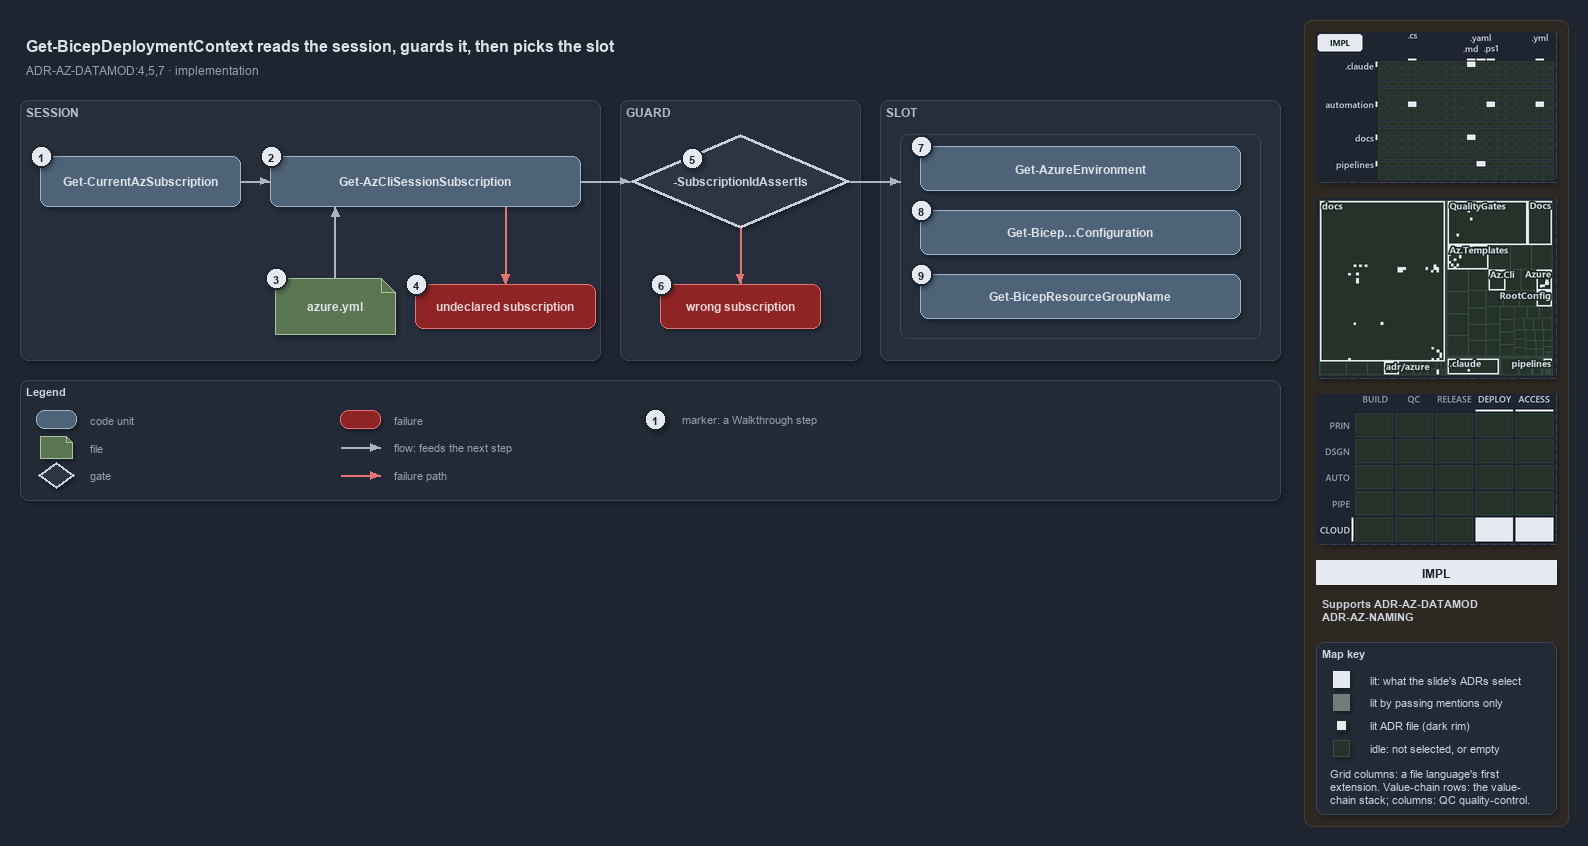

The diagram above was exported from draw.io. Its source (the exported page's mxGraphModel, read from the mxfile embedded in the PNG):
<mxGraphModel dx="1024" dy="768" grid="0" gridSize="10" guides="1" tooltips="1" connect="1" arrows="1" fold="1" page="1" pageScale="1" pageWidth="1572" pageHeight="640" background="#1E2430" math="0" shadow="1">
  <root>
    <mxCell id="0" />
    <mxCell id="1" parent="0" />
    <mxCell id="sidebar-bg" value="" style="rounded=1;arcSize=2;html=1;fillColor=#2E2823;strokeColor=#453C33;shadow=0;" vertex="1" parent="1">
      <mxGeometry x="1304" y="4" width="264" height="806" as="geometry" />
    </mxCell>
    <mxCell id="title" value="Get-BicepDeploymentContext reads the session, guards it, then picks the slot" style="text;html=1;align=left;verticalAlign=middle;fontSize=16;fontStyle=1;fontColor=#DDE2E9;" vertex="1" parent="1">
      <mxGeometry x="20" y="14" width="1260" height="30" as="geometry" />
    </mxCell>
    <mxCell id="subtitle" value="ADR-AZ-DATAMOD:4,5,7 &amp;#183; implementation" style="text;html=1;align=left;verticalAlign=middle;fontSize=12;fontColor=#949FAE;" vertex="1" parent="1">
      <mxGeometry x="20" y="44" width="1240" height="20" as="geometry" />
    </mxCell>
    <mxCell id="band-session" value="SESSION" style="rounded=1;html=1;arcSize=3;fillColor=#262E3B;strokeColor=#3A4555;verticalAlign=top;align=left;spacingLeft=8;fontStyle=1;fontSize=12;fontColor=#B0BAC7;" vertex="1" parent="1">
      <mxGeometry x="20" y="84" width="580" height="260" as="geometry" />
    </mxCell>
    <mxCell id="band-guard" value="GUARD" style="rounded=1;html=1;arcSize=3;fillColor=#262E3B;strokeColor=#3A4555;verticalAlign=top;align=left;spacingLeft=8;fontStyle=1;fontSize=12;fontColor=#B0BAC7;" vertex="1" parent="1">
      <mxGeometry x="620" y="84" width="240" height="260" as="geometry" />
    </mxCell>
    <mxCell id="band-slot" value="SLOT" style="rounded=1;html=1;arcSize=3;fillColor=#262E3B;strokeColor=#3A4555;verticalAlign=top;align=left;spacingLeft=8;fontStyle=1;fontSize=12;fontColor=#B0BAC7;" vertex="1" parent="1">
      <mxGeometry x="880" y="84" width="400" height="260" as="geometry" />
    </mxCell>
    <mxCell id="g-current" value="&lt;b&gt;Get-CurrentAzSubscription&lt;/b&gt;" style="rounded=1;whiteSpace=wrap;html=1;arcSize=20;fillColor=#4E6378;strokeColor=#9FB3C8;fontColor=#DDE2E9;fontSize=12;" vertex="1" parent="1">
      <mxGeometry x="40" y="140" width="200" height="50" as="geometry" />
    </mxCell>
    <mxCell id="g-session" value="&lt;b&gt;Get-AzCliSessionSubscription&lt;/b&gt;" style="rounded=1;whiteSpace=wrap;html=1;arcSize=20;fillColor=#4E6378;strokeColor=#9FB3C8;fontColor=#DDE2E9;fontSize=12;" vertex="1" parent="1">
      <mxGeometry x="270" y="140" width="310" height="50" as="geometry" />
    </mxCell>
    <mxCell id="g-yml" value="&lt;b&gt;azure.yml&lt;/b&gt;" style="shape=note;size=14;whiteSpace=wrap;html=1;fillColor=#5B7653;strokeColor=#A9C29F;fontColor=#DDE2E9;fontSize=12;" vertex="1" parent="1">
      <mxGeometry x="275" y="262" width="120" height="56" as="geometry" />
    </mxCell>
    <mxCell id="g-undeclared" value="&lt;b&gt;undeclared subscription&lt;/b&gt;" style="rounded=1;whiteSpace=wrap;html=1;arcSize=20;fillColor=#8E2424;strokeColor=#E57373;fontColor=#EFD4D4;fontSize=12;" vertex="1" parent="1">
      <mxGeometry x="415" y="268" width="180" height="44" as="geometry" />
    </mxCell>
    <mxCell id="g-assert" value="&lt;b&gt;-SubscriptionIdAssertIs&lt;/b&gt;" style="rhombus;whiteSpace=wrap;html=1;fillColor=#2C3542;strokeColor=#C7D0DB;strokeWidth=3;fontColor=#CDD3DC;fontSize=12;" vertex="1" parent="1">
      <mxGeometry x="630" y="118" width="220" height="94" as="geometry" />
    </mxCell>
    <mxCell id="g-wrong" value="&lt;b&gt;wrong subscription&lt;/b&gt;" style="rounded=1;whiteSpace=wrap;html=1;arcSize=20;fillColor=#8E2424;strokeColor=#E57373;fontColor=#EFD4D4;fontSize=12;" vertex="1" parent="1">
      <mxGeometry x="660" y="268" width="160" height="44" as="geometry" />
    </mxCell>
    <mxCell id="frame-slot" value="" style="rounded=1;html=1;arcSize=6;fillColor=none;strokeColor=#3A4555;strokeWidth=1;" vertex="1" parent="1">
      <mxGeometry x="900" y="118" width="360" height="204" as="geometry" />
    </mxCell>
    <mxCell id="g-env" value="&lt;b&gt;Get-AzureEnvironment&lt;/b&gt;" style="rounded=1;whiteSpace=wrap;html=1;arcSize=20;fillColor=#4E6378;strokeColor=#9FB3C8;fontColor=#DDE2E9;fontSize=12;" vertex="1" parent="1">
      <mxGeometry x="920" y="130" width="320" height="44" as="geometry" />
    </mxCell>
    <mxCell id="g-config" value="&lt;b&gt;Get-Bicep&amp;#8230;Configuration&lt;/b&gt;" style="rounded=1;whiteSpace=wrap;html=1;arcSize=20;fillColor=#4E6378;strokeColor=#9FB3C8;fontColor=#DDE2E9;fontSize=12;" vertex="1" parent="1">
      <mxGeometry x="920" y="194" width="320" height="44" as="geometry" />
    </mxCell>
    <mxCell id="g-rg" value="&lt;b&gt;Get-BicepResourceGroupName&lt;/b&gt;" style="rounded=1;whiteSpace=wrap;html=1;arcSize=20;fillColor=#4E6378;strokeColor=#9FB3C8;fontColor=#DDE2E9;fontSize=12;" vertex="1" parent="1">
      <mxGeometry x="920" y="258" width="320" height="44" as="geometry" />
    </mxCell>
    <mxCell id="port-session-yml" value="" style="text;html=1;strokeColor=none;fillColor=none;" vertex="1" parent="1">
      <mxGeometry x="335" y="190" width="1" height="1" as="geometry" />
    </mxCell>
    <mxCell id="port-session-fail" value="" style="text;html=1;strokeColor=none;fillColor=none;" vertex="1" parent="1">
      <mxGeometry x="505" y="190" width="1" height="1" as="geometry" />
    </mxCell>
    <mxCell id="port-frame-left" value="" style="text;html=1;strokeColor=none;fillColor=none;" vertex="1" parent="1">
      <mxGeometry x="900" y="165" width="1" height="1" as="geometry" />
    </mxCell>
    <mxCell id="e-current-session" value="" style="edgeStyle=orthogonalEdgeStyle;rounded=1;html=1;fontSize=10;fontColor=#CDD3DC;endArrow=block;strokeColor=#AAB4C3;shadow=0;" edge="1" parent="1" source="g-current" target="g-session">
      <mxGeometry relative="1" as="geometry" />
    </mxCell>
    <mxCell id="e-yml-session" value="" style="edgeStyle=orthogonalEdgeStyle;rounded=1;html=1;fontSize=10;fontColor=#CDD3DC;endArrow=block;strokeColor=#AAB4C3;shadow=0;" edge="1" parent="1" source="g-yml" target="port-session-yml">
      <mxGeometry relative="1" as="geometry" />
    </mxCell>
    <mxCell id="e-session-undeclared" value="" style="edgeStyle=orthogonalEdgeStyle;rounded=1;html=1;fontSize=10;endArrow=block;strokeColor=#E57373;shadow=0;fontColor=#CDD3DC;" edge="1" parent="1" source="port-session-fail" target="g-undeclared">
      <mxGeometry relative="1" as="geometry" />
    </mxCell>
    <mxCell id="e-session-assert" value="" style="edgeStyle=orthogonalEdgeStyle;rounded=1;html=1;fontSize=10;fontColor=#CDD3DC;endArrow=block;strokeColor=#AAB4C3;shadow=0;" edge="1" parent="1" source="g-session" target="g-assert">
      <mxGeometry relative="1" as="geometry" />
    </mxCell>
    <mxCell id="e-assert-wrong" value="" style="edgeStyle=orthogonalEdgeStyle;rounded=1;html=1;fontSize=10;endArrow=block;strokeColor=#E57373;shadow=0;fontColor=#CDD3DC;" edge="1" parent="1" source="g-assert" target="g-wrong">
      <mxGeometry relative="1" as="geometry" />
    </mxCell>
    <mxCell id="e-assert-frame" value="" style="edgeStyle=orthogonalEdgeStyle;rounded=1;html=1;fontSize=10;fontColor=#CDD3DC;endArrow=block;strokeColor=#AAB4C3;shadow=0;" edge="1" parent="1" source="g-assert" target="port-frame-left">
      <mxGeometry relative="1" as="geometry" />
    </mxCell>
    <mxCell id="mark-1" value="1" style="ellipse;html=1;fillColor=#E6EAF0;strokeColor=#1E2430;strokeWidth=2;fontColor=#1E2430;fontStyle=1;fontSize=11;" vertex="1" parent="1">
      <mxGeometry x="30" y="129" width="22" height="22" as="geometry" />
    </mxCell>
    <mxCell id="mark-2" value="2" style="ellipse;html=1;fillColor=#E6EAF0;strokeColor=#1E2430;strokeWidth=2;fontColor=#1E2430;fontStyle=1;fontSize=11;" vertex="1" parent="1">
      <mxGeometry x="260" y="129" width="22" height="22" as="geometry" />
    </mxCell>
    <mxCell id="mark-3" value="3" style="ellipse;html=1;fillColor=#E6EAF0;strokeColor=#1E2430;strokeWidth=2;fontColor=#1E2430;fontStyle=1;fontSize=11;" vertex="1" parent="1">
      <mxGeometry x="265" y="251" width="22" height="22" as="geometry" />
    </mxCell>
    <mxCell id="mark-4" value="4" style="ellipse;html=1;fillColor=#E6EAF0;strokeColor=#1E2430;strokeWidth=2;fontColor=#1E2430;fontStyle=1;fontSize=11;" vertex="1" parent="1">
      <mxGeometry x="405" y="257" width="22" height="22" as="geometry" />
    </mxCell>
    <mxCell id="mark-5" value="5" style="ellipse;html=1;fillColor=#E6EAF0;strokeColor=#1E2430;strokeWidth=2;fontColor=#1E2430;fontStyle=1;fontSize=11;" vertex="1" parent="1">
      <mxGeometry x="681" y="131" width="22" height="22" as="geometry" />
    </mxCell>
    <mxCell id="mark-6" value="6" style="ellipse;html=1;fillColor=#E6EAF0;strokeColor=#1E2430;strokeWidth=2;fontColor=#1E2430;fontStyle=1;fontSize=11;" vertex="1" parent="1">
      <mxGeometry x="650" y="257" width="22" height="22" as="geometry" />
    </mxCell>
    <mxCell id="mark-7" value="7" style="ellipse;html=1;fillColor=#E6EAF0;strokeColor=#1E2430;strokeWidth=2;fontColor=#1E2430;fontStyle=1;fontSize=11;" vertex="1" parent="1">
      <mxGeometry x="910" y="119" width="22" height="22" as="geometry" />
    </mxCell>
    <mxCell id="mark-8" value="8" style="ellipse;html=1;fillColor=#E6EAF0;strokeColor=#1E2430;strokeWidth=2;fontColor=#1E2430;fontStyle=1;fontSize=11;" vertex="1" parent="1">
      <mxGeometry x="910" y="183" width="22" height="22" as="geometry" />
    </mxCell>
    <mxCell id="mark-9" value="9" style="ellipse;html=1;fillColor=#E6EAF0;strokeColor=#1E2430;strokeWidth=2;fontColor=#1E2430;fontStyle=1;fontSize=11;" vertex="1" parent="1">
      <mxGeometry x="910" y="247" width="22" height="22" as="geometry" />
    </mxCell>
    <mxCell id="legend" value="&lt;b&gt;Legend&lt;/b&gt;" style="rounded=1;whiteSpace=wrap;html=1;arcSize=6;fillColor=#222A36;strokeColor=#3A4555;align=left;verticalAlign=top;spacing=8;fontSize=11;fontColor=#CDD3DC;" vertex="1" parent="1">
      <mxGeometry x="20" y="364" width="1260" height="120" as="geometry" />
    </mxCell>
    <mxCell id="lg-code" value="" style="rounded=1;html=1;arcSize=20;fillColor=#4E6378;strokeColor=#9FB3C8;" vertex="1" parent="1">
      <mxGeometry x="36" y="394" width="40" height="18" as="geometry" />
    </mxCell>
    <mxCell id="lg-code-t" value="code unit" style="text;html=1;align=left;verticalAlign=middle;fontSize=11;fontColor=#949FAE;" vertex="1" parent="1">
      <mxGeometry x="84" y="393" width="200" height="20" as="geometry" />
    </mxCell>
    <mxCell id="lg-file" value="" style="shape=note;size=6;html=1;fillColor=#5B7653;strokeColor=#A9C29F;" vertex="1" parent="1">
      <mxGeometry x="40" y="420" width="32" height="22" as="geometry" />
    </mxCell>
    <mxCell id="lg-file-t" value="file" style="text;html=1;align=left;verticalAlign=middle;fontSize=11;fontColor=#949FAE;" vertex="1" parent="1">
      <mxGeometry x="84" y="421" width="200" height="20" as="geometry" />
    </mxCell>
    <mxCell id="lg-gate" value="" style="rhombus;html=1;fillColor=#2C3542;strokeColor=#C7D0DB;strokeWidth=2;fontColor=#CDD3DC;" vertex="1" parent="1">
      <mxGeometry x="38" y="446" width="36" height="26" as="geometry" />
    </mxCell>
    <mxCell id="lg-gate-t" value="gate" style="text;html=1;align=left;verticalAlign=middle;fontSize=11;fontColor=#949FAE;" vertex="1" parent="1">
      <mxGeometry x="84" y="449" width="200" height="20" as="geometry" />
    </mxCell>
    <mxCell id="lg-failure" value="" style="rounded=1;html=1;arcSize=20;fillColor=#8E2424;strokeColor=#E57373;" vertex="1" parent="1">
      <mxGeometry x="340" y="394" width="40" height="18" as="geometry" />
    </mxCell>
    <mxCell id="lg-failure-t" value="failure" style="text;html=1;align=left;verticalAlign=middle;fontSize=11;fontColor=#949FAE;" vertex="1" parent="1">
      <mxGeometry x="388" y="393" width="200" height="20" as="geometry" />
    </mxCell>
    <mxCell id="lg-flow-a" value="" style="text;html=1;strokeColor=none;fillColor=none;" vertex="1" parent="1">
      <mxGeometry x="340" y="431" width="1" height="1" as="geometry" />
    </mxCell>
    <mxCell id="lg-flow-b" value="" style="text;html=1;strokeColor=none;fillColor=none;" vertex="1" parent="1">
      <mxGeometry x="380" y="431" width="1" height="1" as="geometry" />
    </mxCell>
    <mxCell id="lg-flow" value="" style="edgeStyle=orthogonalEdgeStyle;rounded=1;html=1;endArrow=block;strokeColor=#AAB4C3;shadow=0;fontColor=#CDD3DC;" edge="1" parent="1" source="lg-flow-a" target="lg-flow-b">
      <mxGeometry relative="1" as="geometry" />
    </mxCell>
    <mxCell id="lg-flow-t" value="flow: feeds the next step" style="text;html=1;align=left;verticalAlign=middle;fontSize=11;fontColor=#949FAE;" vertex="1" parent="1">
      <mxGeometry x="388" y="421" width="220" height="20" as="geometry" />
    </mxCell>
    <mxCell id="lg-fail-a" value="" style="text;html=1;strokeColor=none;fillColor=none;" vertex="1" parent="1">
      <mxGeometry x="340" y="459" width="1" height="1" as="geometry" />
    </mxCell>
    <mxCell id="lg-fail-b" value="" style="text;html=1;strokeColor=none;fillColor=none;" vertex="1" parent="1">
      <mxGeometry x="380" y="459" width="1" height="1" as="geometry" />
    </mxCell>
    <mxCell id="lg-fail" value="" style="edgeStyle=orthogonalEdgeStyle;rounded=1;html=1;endArrow=block;strokeColor=#E57373;shadow=0;fontColor=#CDD3DC;" edge="1" parent="1" source="lg-fail-a" target="lg-fail-b">
      <mxGeometry relative="1" as="geometry" />
    </mxCell>
    <mxCell id="lg-fail-t" value="failure path" style="text;html=1;align=left;verticalAlign=middle;fontSize=11;fontColor=#949FAE;" vertex="1" parent="1">
      <mxGeometry x="388" y="449" width="200" height="20" as="geometry" />
    </mxCell>
    <mxCell id="lg-mark" value="1" style="ellipse;html=1;fillColor=#E6EAF0;strokeColor=#1E2430;strokeWidth=2;fontColor=#1E2430;fontStyle=1;fontSize=11;" vertex="1" parent="1">
      <mxGeometry x="644" y="392" width="22" height="22" as="geometry" />
    </mxCell>
    <mxCell id="lg-mark-t" value="marker: a Walkthrough step" style="text;html=1;align=left;verticalAlign=middle;fontSize=11;fontColor=#949FAE;" vertex="1" parent="1">
      <mxGeometry x="676" y="393" width="220" height="20" as="geometry" />
    </mxCell>
    <mxCell id="minimap-grid" value="" style="shape=image;imageAspect=0;rounded=1;arcSize=4;whiteSpace=wrap;html=1;fillColor=#262E3B;strokeColor=#3A4555;dashed=1;fontColor=#949FAE;fontSize=11;image=data:image/png,(base64 omitted: 11744 chars);" vertex="1" parent="1">
      <mxGeometry x="1316" y="16" width="240" height="150" as="geometry" />
    </mxCell>
    <mxCell id="minimap-tree" value="" style="shape=image;imageAspect=0;rounded=1;arcSize=4;whiteSpace=wrap;html=1;fillColor=#262E3B;strokeColor=#3A4555;dashed=1;fontColor=#949FAE;fontSize=11;image=data:image/png,(base64 omitted: 25916 chars);" vertex="1" parent="1">
      <mxGeometry x="1316" y="182" width="240" height="180" as="geometry" />
    </mxCell>
    <mxCell id="minimap-chain" value="" style="shape=image;imageAspect=0;rounded=1;arcSize=4;whiteSpace=wrap;html=1;fillColor=#262E3B;strokeColor=#3A4555;dashed=1;fontColor=#949FAE;fontSize=11;image=data:image/png,(base64 omitted: 13548 chars);" vertex="1" parent="1">
      <mxGeometry x="1316" y="378" width="240" height="150" as="geometry" />
    </mxCell>
    <mxCell id="lens-badge" value="IMPL" style="rounded=0;whiteSpace=wrap;html=1;align=center;verticalAlign=middle;fontSize=12;fontStyle=1;fontColor=#1E2430;fillColor=#E6EAF0;strokeColor=none;" vertex="1" parent="1">
      <mxGeometry x="1316" y="544" width="240" height="24" as="geometry" />
    </mxCell>
    <mxCell id="supports" value="&lt;b&gt;Supports&lt;/b&gt; ADR-AZ-DATAMOD&lt;br&gt;ADR-AZ-NAMING" style="text;html=1;whiteSpace=wrap;align=left;verticalAlign=top;fontSize=11;fontColor=#CDD3DC;" vertex="1" parent="1">
      <mxGeometry x="1316" y="576" width="240" height="38" as="geometry" />
    </mxCell>
    <mxCell id="mapkey" value="&lt;b&gt;Map key&lt;/b&gt;" style="rounded=1;arcSize=6;whiteSpace=wrap;html=1;align=left;verticalAlign=top;fontSize=11;fontColor=#CDD3DC;fillColor=#222A36;strokeColor=#3A4555;spacingLeft=8;spacingTop=2;" vertex="1" parent="1">
      <mxGeometry x="1316" y="626" width="240" height="172" as="geometry" />
    </mxCell>
    <mxCell id="mapkey-lit" value="" style="rounded=0;html=1;fillColor=#E6EAF0;strokeColor=#E6EAF0;" vertex="1" parent="1">
      <mxGeometry x="1333.0" y="655.0" width="16" height="16" as="geometry" />
    </mxCell>
    <mxCell id="mapkey-lit-text" value="lit: what the slide's ADRs select" style="text;html=1;align=left;verticalAlign=middle;fontSize=11;fontColor=#CDD3DC;" vertex="1" parent="1">
      <mxGeometry x="1364" y="653" width="184" height="20" as="geometry" />
    </mxCell>
    <mxCell id="mapkey-touched" value="" style="rounded=0;html=1;fillColor=#727C79;strokeColor=#727C79;" vertex="1" parent="1">
      <mxGeometry x="1333.0" y="678.0" width="16" height="16" as="geometry" />
    </mxCell>
    <mxCell id="mapkey-touched-text" value="lit by passing mentions only" style="text;html=1;align=left;verticalAlign=middle;fontSize=11;fontColor=#CDD3DC;" vertex="1" parent="1">
      <mxGeometry x="1364" y="676" width="184" height="20" as="geometry" />
    </mxCell>
    <mxCell id="mapkey-adr" value="" style="rounded=0;html=1;fillColor=#E6EAF0;strokeColor=#1C2A24;strokeWidth=2;" vertex="1" parent="1">
      <mxGeometry x="1335.0" y="703.0" width="12" height="12" as="geometry" />
    </mxCell>
    <mxCell id="mapkey-adr-text" value="lit ADR file (dark rim)" style="text;html=1;align=left;verticalAlign=middle;fontSize=11;fontColor=#CDD3DC;" vertex="1" parent="1">
      <mxGeometry x="1364" y="699" width="184" height="20" as="geometry" />
    </mxCell>
    <mxCell id="mapkey-idle" value="" style="rounded=0;html=1;fillColor=#243229;strokeColor=#3B4D43;" vertex="1" parent="1">
      <mxGeometry x="1333.0" y="724.0" width="16" height="16" as="geometry" />
    </mxCell>
    <mxCell id="mapkey-idle-text" value="idle: not selected, or empty" style="text;html=1;align=left;verticalAlign=middle;fontSize=11;fontColor=#CDD3DC;" vertex="1" parent="1">
      <mxGeometry x="1364" y="722" width="184" height="20" as="geometry" />
    </mxCell>
    <mxCell id="mapkey-codes" value="Grid columns: a file language's first&lt;br&gt;extension. Value-chain rows: the value-&lt;br&gt;chain stack; columns: QC quality-control." style="text;html=1;align=left;verticalAlign=top;whiteSpace=wrap;fontSize=11;fontColor=#CDD3DC;" vertex="1" parent="1">
      <mxGeometry x="1324" y="746" width="224" height="46" as="geometry" />
    </mxCell>
  </root>
</mxGraphModel>